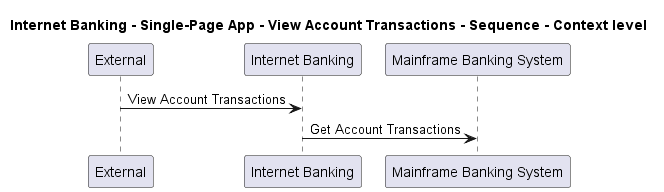

The diagram above was rendered by PlantUML. Its source (embedded in the PNG):
@startuml
!pragma layout smetana

title Internet Banking - Single-Page App - View Account Transactions - Sequence - Context level

participant "External" as C4InterFlow.SoftwareSystems.ExternalSystem
participant "Internet Banking" as BigBankPlc.SoftwareSystems.InternetBanking
participant "Mainframe Banking System" as BigBankPlc.SoftwareSystems.MainframeBankingSystem

C4InterFlow.SoftwareSystems.ExternalSystem -> BigBankPlc.SoftwareSystems.InternetBanking : View Account Transactions
BigBankPlc.SoftwareSystems.InternetBanking -> BigBankPlc.SoftwareSystems.MainframeBankingSystem : Get Account Transactions


@enduml